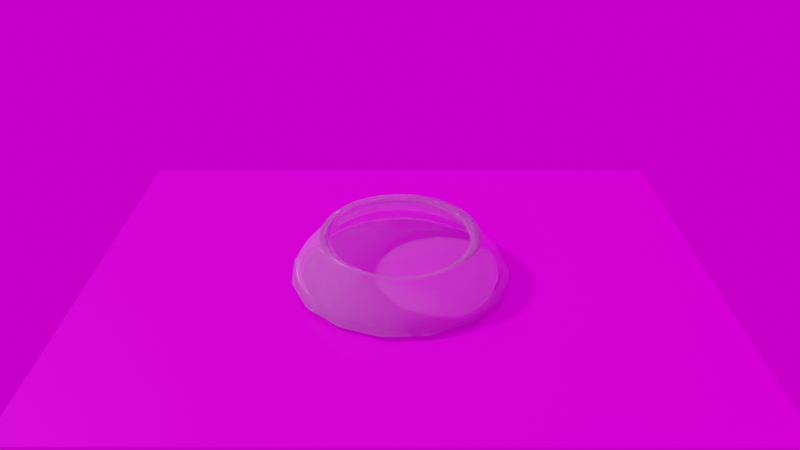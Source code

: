 # Source: GenerateTransparentVesselImages_Depth_Normal.blend  (saved by Blender 2.91.10; exported with 4.5.12 LTS)
import bpy
from mathutils import Matrix  # noqa: F401  (used for matrix-valued properties, if any)

bpy.ops.wm.read_factory_settings(use_empty=True)
scene = bpy.context.scene
scene.name = 'Scene'

# ---- collections
col_collection = bpy.data.collections.new('Collection'); scene.collection.children.link(col_collection)

# ---- images (referenced by path relative to the original .blend; pixels are not part of the script)
import os
ASSET_DIR = os.environ.get("B2B_ASSET_DIR", "")  # directory of the original .blend (textures are referenced by path, not embedded)
HERE = os.path.dirname(os.path.abspath(__file__))  # packed textures are extracted next to this script under _unpacked/

def load_image(name, relpath, width, height, colorspace="sRGB"):
    """Load a texture the original file referenced (path relative to the .blend, or extracted next to this script)."""
    p = next((c for c in (os.path.join(HERE, relpath), os.path.join(ASSET_DIR, relpath)) if relpath and os.path.exists(c)), "")
    if p:
        img = bpy.data.images.load(p, check_existing=True)
        img.name = name
    else:  # same state as the original file: an image datablock whose file is absent (Cycles renders it pink)
        img = bpy.data.images.new(name, width, height)
        img.source = "FILE"
        img.filepath = "//" + (relpath or name)
    img.colorspace_settings.name = colorspace
    return img
img_black_jpg = load_image('black.jpg', 'PBRMaterials/black.jpg', 1024, 1024, 'sRGB')
img_crystal_002_rough_jpg = load_image('Crystal_002_ROUGH.jpg', 'PBRMaterials/Crystal_002_SD/Crystal_002_ROUGH.jpg', 1024, 1024, 'sRGB')
img_crystal_002_color_jpg = load_image('Crystal_002_COLOR.jpg', 'PBRMaterials/Crystal_002_SD/Crystal_002_COLOR.jpg', 1024, 1024, 'sRGB')
img_crystal_002_norm_jpg = load_image('Crystal_002_NORM.jpg', 'PBRMaterials/Crystal_002_SD/Crystal_002_NORM.jpg', 1024, 1024, 'sRGB')
img_crystal_002_disp_png = load_image('Crystal_002_DISP.png', 'PBRMaterials/Crystal_002_SD/Crystal_002_DISP.png', 1024, 1024, 'sRGB')
img_the_lost_city_2k_hdr = load_image('the_lost_city_2k.hdr', 'HDRI_BackGround/the_lost_city_2k.hdr', 1024, 1024, 'Linear Rec.709')

# ---- materials (node trees are filled in below, after node groups)
mat_glass = bpy.data.materials.new('Glass')
mat_pbrmaterial = bpy.data.materials.new('PbrMaterial')
mat_pbrmaterial.displacement_method = 'BOTH'

# ---- material node trees
mat_glass.use_nodes = True; mat_glass.node_tree.nodes.clear()
_N = mat_glass.node_tree.nodes; _L = mat_glass.node_tree.links
n0 = _N.new('ShaderNodeOutputMaterial'); n0.name = 'Material Output'; n0.location = (30, 672)
n1 = _N.new('ShaderNodeBsdfPrincipled'); n1.name = 'Principled BSDF'; n1.location = (-487, 650)
n1.distribution = 'GGX'
n1.subsurface_method = 'BURLEY'
n1.inputs[0].default_value = (1.0, 1.0, 1.0, 1.0)
n1.inputs[2].default_value = 0.0
n1.inputs[3].default_value = 1.45
n1.inputs[13].default_value = 0.0
n1.inputs[18].default_value = 0.946
n1.inputs[27].default_value = (0.0, 0.0, 0.0, 1.0)
n1.inputs[28].default_value = 1.0
_L.new(n1.outputs[0], n0.inputs[0])
n0.is_active_output = True
mat_pbrmaterial.use_nodes = True; mat_pbrmaterial.node_tree.nodes.clear()
_N = mat_pbrmaterial.node_tree.nodes; _L = mat_pbrmaterial.node_tree.links
n0 = _N.new('NodeFrame'); n0.name = 'Frame'; n0.location = (-2017, 2763)
n0.label = 'Mapping'
n0.width = 400
n1 = _N.new('NodeFrame'); n1.name = 'Frame.001'; n1.location = (-1375, 2963)
n1.label = 'Textures'
n1.width = 358
n2 = _N.new('ShaderNodeDisplacement'); n2.name = 'Displacement'; n2.location = (-737, 2173)
n2.inputs[1].default_value = 1.0
n2.inputs[2].default_value = 0.5927
n3 = _N.new('ShaderNodeNormalMap'); n3.name = 'Normal Map'; n3.location = (-987, 2373)
n4 = _N.new('ShaderNodeMapping'); n4.name = 'Mapping'; n4.location = (230, -30)
n4.inputs[1].default_value = (2.5, 0.8041, 6.9)
n4.inputs[2].default_value = (-0.185, 0.8041, -0.04887)
n4.inputs[3].default_value = (1.131, 1.131, 1.131)
n5 = _N.new('ShaderNodeTexCoord'); n5.name = 'Texture Coordinate'; n5.location = (30, -30)
n6 = _N.new('ShaderNodeBsdfPrincipled'); n6.name = 'Principled BSDF'; n6.location = (-737, 2733)
n6.distribution = 'GGX'
n6.subsurface_method = 'BURLEY'
n6.inputs[3].default_value = 1.45
n6.inputs[27].default_value = (0.0, 0.0, 0.0, 1.0)
n6.inputs[28].default_value = 1.0
n7 = _N.new('ShaderNodeOutputMaterial'); n7.name = 'Material Output'; n7.location = (-447, 2733)
n8 = _N.new('ShaderNodeTexImage'); n8.name = 'Image Texture.004'; n8.location = (-1557, 2917)
n8.label = 'Metallic'
n8.image = img_black_jpg
n8.projection = 'BOX'
n9 = _N.new('NodeReroute'); n9.name = 'Reroute'; n9.location = (38, -1073)
n9.width = 16
n9.socket_idname = 'NodeSocketVector'
n10 = _N.new('ShaderNodeTexImage'); n10.name = 'Image Texture.002'; n10.location = (88, -310)
n10.label = 'Roughness'
n10.image = img_crystal_002_rough_jpg
n10.projection = 'BOX'
n10.projection_blend = 0.1014
n11 = _N.new('ShaderNodeTexImage'); n11.name = 'Image Texture.001'; n11.location = (88, -30)
n11.label = 'Base Color'
n11.image = img_crystal_002_color_jpg
n11.projection = 'BOX'
n12 = _N.new('ShaderNodeTexImage'); n12.name = 'Image Texture.003'; n12.location = (88, -590)
n12.label = 'Normal'
n12.image = img_crystal_002_norm_jpg
n12.projection = 'BOX'
n12.projection_blend = 0.1014
n13 = _N.new('ShaderNodeTexImage'); n13.name = 'Image Texture'; n13.location = (88, -870)
n13.label = 'Displacement'
n13.image = img_crystal_002_disp_png
n13.projection = 'BOX'
n13.projection_blend = 0.1051
n4.parent = n0
n5.parent = n0
n9.parent = n1
n10.parent = n1
n11.parent = n1
n12.parent = n1
n13.parent = n1
_L.new(n6.outputs[0], n7.inputs[0])
_L.new(n13.outputs[0], n2.inputs[0])
_L.new(n2.outputs[0], n7.inputs[2])
_L.new(n11.outputs[0], n6.inputs[0])
_L.new(n10.outputs[0], n6.inputs[2])
_L.new(n12.outputs[0], n3.inputs[1])
_L.new(n3.outputs[0], n6.inputs[5])
_L.new(n9.outputs[0], n11.inputs[0])
_L.new(n9.outputs[0], n10.inputs[0])
_L.new(n9.outputs[0], n12.inputs[0])
_L.new(n9.outputs[0], n13.inputs[0])
_L.new(n4.outputs[0], n9.inputs[0])
_L.new(n5.outputs[3], n4.inputs[0])
_L.new(n9.outputs[0], n8.inputs[0])
_L.new(n8.outputs[0], n6.inputs[1])
n7.is_active_output = True

# ---- world
world_world = bpy.data.worlds.new('World'); scene.world = world_world
world_world.use_nodes = True; world_world.node_tree.nodes.clear()
_N = world_world.node_tree.nodes; _L = world_world.node_tree.links
n0 = _N.new('ShaderNodeOutputWorld'); n0.name = 'World Output'; n0.location = (300, 300)
n1 = _N.new('ShaderNodeBackground'); n1.name = 'Background'; n1.location = (10, 300)
n1.inputs[0].default_value = (0.05088, 0.05088, 0.05088, 1.0)
n2 = _N.new('ShaderNodeOutputWorld'); n2.name = 'World Output.001'; n2.location = (-984, 1005)
n3 = _N.new('ShaderNodeBackground'); n3.name = 'Background.001'; n3.location = (-1061, 839)
n3.inputs[1].default_value = 0.8232
n4 = _N.new('ShaderNodeTexEnvironment'); n4.name = 'Environment Texture'; n4.location = (-1453, 957)
n4.image = img_the_lost_city_2k_hdr
n4.interpolation = 'Closest'
_L.new(n1.outputs[0], n0.inputs[0])
_L.new(n4.outputs[0], n3.inputs[0])
_L.new(n3.outputs[0], n2.inputs[0])
n2.is_active_output = True
world_world.color = (0.05088, 0.05088, 0.05088)
world_world.use_sun_shadow = False
world_world.sun_shadow_jitter_overblur = 0.0

# ---- cameras
cam_camera_012 = bpy.data.cameras.new('Camera.012')
cam_camera_012.lens = 32.0

# ---- meshes
me_vessel = bpy.data.meshes.new('Vessel')
me_vessel.from_pydata([(34.5, 0.0, 0.0), (31.87, 13.2, 0.0), (24.39, 24.39, 0.0), (13.2, 31.87, 0.0), (2.112e-15, 34.5, 0.0), (-13.2, 31.87, 0.0), (-24.39, 24.39, 0.0), (-31.87, 13.2, 0.0), (-34.5, 4.225e-15, 0.0), (-31.87, -13.2, 0.0), (-24.39, -24.39, 0.0), (-13.2, -31.87, 0.0), (-6.337e-15, -34.5, 0.0), (13.2, -31.87, 0.0), (24.39, -24.39, 0.0), (31.87, -13.2, 0.0), (34.37, 0.0, 1.0), (31.75, 13.15, 1.0), (24.3, 24.3, 1.0), (13.15, 31.75, 1.0), (2.104e-15, 34.37, 1.0), (-13.15, 31.75, 1.0), (-24.3, 24.3, 1.0), (-31.75, 13.15, 1.0), (-34.37, 4.209e-15, 1.0), (-31.75, -13.15, 1.0), (-24.3, -24.3, 1.0), (-13.15, -31.75, 1.0), (-6.313e-15, -34.37, 1.0), (13.15, -31.75, 1.0), (24.3, -24.3, 1.0), (31.75, -13.15, 1.0), (34.03, 0.0, 2.0), (31.44, 13.02, 2.0), (24.06, 24.06, 2.0), (13.02, 31.44, 2.0), (2.084e-15, 34.03, 2.0), (-13.02, 31.44, 2.0), (-24.06, 24.06, 2.0), (-31.44, 13.02, 2.0), (-34.03, 4.167e-15, 2.0), (-31.44, -13.02, 2.0), (-24.06, -24.06, 2.0), (-13.02, -31.44, 2.0), (-6.251e-15, -34.03, 2.0), (13.02, -31.44, 2.0), (24.06, -24.06, 2.0), (31.44, -13.02, 2.0), (33.49, 0.0, 3.0), (30.94, 12.82, 3.0), (23.68, 23.68, 3.0), (12.82, 30.94, 3.0), (2.051e-15, 33.49, 3.0), (-12.82, 30.94, 3.0), (-23.68, 23.68, 3.0), (-30.94, 12.82, 3.0), (-33.49, 4.102e-15, 3.0), (-30.94, -12.82, 3.0), (-23.68, -23.68, 3.0), (-12.82, -30.94, 3.0), (-6.152e-15, -33.49, 3.0), (12.82, -30.94, 3.0), (23.68, -23.68, 3.0), (30.94, -12.82, 3.0), (32.79, 0.0, 4.0), (30.29, 12.55, 4.0), (23.18, 23.18, 4.0), (12.55, 30.29, 4.0), (2.008e-15, 32.79, 4.0), (-12.55, 30.29, 4.0), (-23.18, 23.18, 4.0), (-30.29, 12.55, 4.0), (-32.79, 4.015e-15, 4.0), (-30.29, -12.55, 4.0), (-23.18, -23.18, 4.0), (-12.55, -30.29, 4.0), (-6.023e-15, -32.79, 4.0), (12.55, -30.29, 4.0), (23.18, -23.18, 4.0), (30.29, -12.55, 4.0), (31.95, 0.0, 5.0), (29.52, 12.23, 5.0), (22.59, 22.59, 5.0), (12.23, 29.52, 5.0), (1.956e-15, 31.95, 5.0), (-12.23, 29.52, 5.0), (-22.59, 22.59, 5.0), (-29.52, 12.23, 5.0), (-31.95, 3.912e-15, 5.0), (-29.52, -12.23, 5.0), (-22.59, -22.59, 5.0), (-12.23, -29.52, 5.0), (-5.869e-15, -31.95, 5.0), (12.23, -29.52, 5.0), (22.59, -22.59, 5.0), (29.52, -12.23, 5.0), (31.01, 0.0, 6.0), (28.65, 11.87, 6.0), (21.93, 21.93, 6.0), (11.87, 28.65, 6.0), (1.899e-15, 31.01, 6.0), (-11.87, 28.65, 6.0), (-21.93, 21.93, 6.0), (-28.65, 11.87, 6.0), (-31.01, 3.798e-15, 6.0), (-28.65, -11.87, 6.0), (-21.93, -21.93, 6.0), (-11.87, -28.65, 6.0), (-5.697e-15, -31.01, 6.0), (11.87, -28.65, 6.0), (21.93, -21.93, 6.0), (28.65, -11.87, 6.0), (30.02, 0.0, 7.0), (27.74, 11.49, 7.0), (21.23, 21.23, 7.0), (11.49, 27.74, 7.0), (1.838e-15, 30.02, 7.0), (-11.49, 27.74, 7.0), (-21.23, 21.23, 7.0), (-27.74, 11.49, 7.0), (-30.02, 3.676e-15, 7.0), (-27.74, -11.49, 7.0), (-21.23, -21.23, 7.0), (-11.49, -27.74, 7.0), (-5.515e-15, -30.02, 7.0), (11.49, -27.74, 7.0), (21.23, -21.23, 7.0), (27.74, -11.49, 7.0), (29.02, 0.0, 8.0), (26.81, 11.11, 8.0), (20.52, 20.52, 8.0), (11.11, 26.81, 8.0), (1.777e-15, 29.02, 8.0), (-11.11, 26.81, 8.0), (-20.52, 20.52, 8.0), (-26.81, 11.11, 8.0), (-29.02, 3.554e-15, 8.0), (-26.81, -11.11, 8.0), (-20.52, -20.52, 8.0), (-11.11, -26.81, 8.0), (-5.331e-15, -29.02, 8.0), (11.11, -26.81, 8.0), (20.52, -20.52, 8.0), (26.81, -11.11, 8.0), (28.07, 0.0, 9.0), (25.93, 10.74, 9.0), (19.85, 19.85, 9.0), (10.74, 25.93, 9.0), (1.719e-15, 28.07, 9.0), (-10.74, 25.93, 9.0), (-19.85, 19.85, 9.0), (-25.93, 10.74, 9.0), (-28.07, 3.437e-15, 9.0), (-25.93, -10.74, 9.0), (-19.85, -19.85, 9.0), (-10.74, -25.93, 9.0), (-5.156e-15, -28.07, 9.0), (10.74, -25.93, 9.0), (19.85, -19.85, 9.0), (25.93, -10.74, 9.0), (27.19, 0.0, 10.0), (25.12, 10.41, 10.0), (19.23, 19.23, 10.0), (10.41, 25.12, 10.0), (1.665e-15, 27.19, 10.0), (-10.41, 25.12, 10.0), (-19.23, 19.23, 10.0), (-25.12, 10.41, 10.0), (-27.19, 3.33e-15, 10.0), (-25.12, -10.41, 10.0), (-19.23, -19.23, 10.0), (-10.41, -25.12, 10.0), (-4.996e-15, -27.19, 10.0), (10.41, -25.12, 10.0), (19.23, -19.23, 10.0), (25.12, -10.41, 10.0), (26.45, 0.0, 11.0), (24.43, 10.12, 11.0), (18.7, 18.7, 11.0), (10.12, 24.43, 11.0), (1.619e-15, 26.45, 11.0), (-10.12, 24.43, 11.0), (-18.7, 18.7, 11.0), (-24.43, 10.12, 11.0), (-26.45, 3.239e-15, 11.0), (-24.43, -10.12, 11.0), (-18.7, -18.7, 11.0), (-10.12, -24.43, 11.0), (-4.858e-15, -26.45, 11.0), (10.12, -24.43, 11.0), (18.7, -18.7, 11.0), (24.43, -10.12, 11.0), (25.86, 0.0, 12.0), (23.89, 9.897, 12.0), (18.29, 18.29, 12.0), (9.897, 23.89, 12.0), (1.584e-15, 25.86, 12.0), (-9.897, 23.89, 12.0), (-18.29, 18.29, 12.0), (-23.89, 9.897, 12.0), (-25.86, 3.167e-15, 12.0), (-23.89, -9.897, 12.0), (-18.29, -18.29, 12.0), (-9.897, -23.89, 12.0), (-4.751e-15, -25.86, 12.0), (9.897, -23.89, 12.0), (18.29, -18.29, 12.0), (23.89, -9.897, 12.0), (25.46, 0.0, 13.0), (23.53, 9.745, 13.0), (18.01, 18.01, 13.0), (9.745, 23.53, 13.0), (1.559e-15, 25.46, 13.0), (-9.745, 23.53, 13.0), (-18.01, 18.01, 13.0), (-23.53, 9.745, 13.0), (-25.46, 3.119e-15, 13.0), (-23.53, -9.745, 13.0), (-18.01, -18.01, 13.0), (-9.745, -23.53, 13.0), (-4.678e-15, -25.46, 13.0), (9.745, -23.53, 13.0), (18.01, -18.01, 13.0), (23.53, -9.745, 13.0)], [], [(0, 1, 17, 16), (1, 2, 18, 17), (2, 3, 19, 18), (3, 4, 20, 19), (4, 5, 21, 20), (5, 6, 22, 21), (6, 7, 23, 22), (7, 8, 24, 23), (8, 9, 25, 24), (9, 10, 26, 25), (10, 11, 27, 26), (11, 12, 28, 27), (12, 13, 29, 28), (13, 14, 30, 29), (14, 15, 31, 30), (15, 0, 16, 31), (16, 17, 33, 32), (17, 18, 34, 33), (18, 19, 35, 34), (19, 20, 36, 35), (20, 21, 37, 36), (21, 22, 38, 37), (22, 23, 39, 38), (23, 24, 40, 39), (24, 25, 41, 40), (25, 26, 42, 41), (26, 27, 43, 42), (27, 28, 44, 43), (28, 29, 45, 44), (29, 30, 46, 45), (30, 31, 47, 46), (31, 16, 32, 47), (32, 33, 49, 48), (33, 34, 50, 49), (34, 35, 51, 50), (35, 36, 52, 51), (36, 37, 53, 52), (37, 38, 54, 53), (38, 39, 55, 54), (39, 40, 56, 55), (40, 41, 57, 56), (41, 42, 58, 57), (42, 43, 59, 58), (43, 44, 60, 59), (44, 45, 61, 60), (45, 46, 62, 61), (46, 47, 63, 62), (47, 32, 48, 63), (48, 49, 65, 64), (49, 50, 66, 65), (50, 51, 67, 66), (51, 52, 68, 67), (52, 53, 69, 68), (53, 54, 70, 69), (54, 55, 71, 70), (55, 56, 72, 71), (56, 57, 73, 72), (57, 58, 74, 73), (58, 59, 75, 74), (59, 60, 76, 75), (60, 61, 77, 76), (61, 62, 78, 77), (62, 63, 79, 78), (63, 48, 64, 79), (64, 65, 81, 80), (65, 66, 82, 81), (66, 67, 83, 82), (67, 68, 84, 83), (68, 69, 85, 84), (69, 70, 86, 85), (70, 71, 87, 86), (71, 72, 88, 87), (72, 73, 89, 88), (73, 74, 90, 89), (74, 75, 91, 90), (75, 76, 92, 91), (76, 77, 93, 92), (77, 78, 94, 93), (78, 79, 95, 94), (79, 64, 80, 95), (80, 81, 97, 96), (81, 82, 98, 97), (82, 83, 99, 98), (83, 84, 100, 99), (84, 85, 101, 100), (85, 86, 102, 101), (86, 87, 103, 102), (87, 88, 104, 103), (88, 89, 105, 104), (89, 90, 106, 105), (90, 91, 107, 106), (91, 92, 108, 107), (92, 93, 109, 108), (93, 94, 110, 109), (94, 95, 111, 110), (95, 80, 96, 111), (96, 97, 113, 112), (97, 98, 114, 113), (98, 99, 115, 114), (99, 100, 116, 115), (100, 101, 117, 116), (101, 102, 118, 117), (102, 103, 119, 118), (103, 104, 120, 119), (104, 105, 121, 120), (105, 106, 122, 121), (106, 107, 123, 122), (107, 108, 124, 123), (108, 109, 125, 124), (109, 110, 126, 125), (110, 111, 127, 126), (111, 96, 112, 127), (112, 113, 129, 128), (113, 114, 130, 129), (114, 115, 131, 130), (115, 116, 132, 131), (116, 117, 133, 132), (117, 118, 134, 133), (118, 119, 135, 134), (119, 120, 136, 135), (120, 121, 137, 136), (121, 122, 138, 137), (122, 123, 139, 138), (123, 124, 140, 139), (124, 125, 141, 140), (125, 126, 142, 141), (126, 127, 143, 142), (127, 112, 128, 143), (128, 129, 145, 144), (129, 130, 146, 145), (130, 131, 147, 146), (131, 132, 148, 147), (132, 133, 149, 148), (133, 134, 150, 149), (134, 135, 151, 150), (135, 136, 152, 151), (136, 137, 153, 152), (137, 138, 154, 153), (138, 139, 155, 154), (139, 140, 156, 155), (140, 141, 157, 156), (141, 142, 158, 157), (142, 143, 159, 158), (143, 128, 144, 159), (144, 145, 161, 160), (145, 146, 162, 161), (146, 147, 163, 162), (147, 148, 164, 163), (148, 149, 165, 164), (149, 150, 166, 165), (150, 151, 167, 166), (151, 152, 168, 167), (152, 153, 169, 168), (153, 154, 170, 169), (154, 155, 171, 170), (155, 156, 172, 171), (156, 157, 173, 172), (157, 158, 174, 173), (158, 159, 175, 174), (159, 144, 160, 175), (160, 161, 177, 176), (161, 162, 178, 177), (162, 163, 179, 178), (163, 164, 180, 179), (164, 165, 181, 180), (165, 166, 182, 181), (166, 167, 183, 182), (167, 168, 184, 183), (168, 169, 185, 184), (169, 170, 186, 185), (170, 171, 187, 186), (171, 172, 188, 187), (172, 173, 189, 188), (173, 174, 190, 189), (174, 175, 191, 190), (175, 160, 176, 191), (176, 177, 193, 192), (177, 178, 194, 193), (178, 179, 195, 194), (179, 180, 196, 195), (180, 181, 197, 196), (181, 182, 198, 197), (182, 183, 199, 198), (183, 184, 200, 199), (184, 185, 201, 200), (185, 186, 202, 201), (186, 187, 203, 202), (187, 188, 204, 203), (188, 189, 205, 204), (189, 190, 206, 205), (190, 191, 207, 206), (191, 176, 192, 207), (192, 193, 209, 208), (193, 194, 210, 209), (194, 195, 211, 210), (195, 196, 212, 211), (196, 197, 213, 212), (197, 198, 214, 213), (198, 199, 215, 214), (199, 200, 216, 215), (200, 201, 217, 216), (201, 202, 218, 217), (202, 203, 219, 218), (203, 204, 220, 219), (204, 205, 221, 220), (205, 206, 222, 221), (206, 207, 223, 222), (207, 192, 208, 223), (0, 1, 2, 3, 4, 5, 6, 7, 8, 9, 10, 11, 12, 13, 14, 15)])
me_vessel.polygons.foreach_set('use_smooth', [True] * 209)
me_vessel.materials.append(mat_glass)
me_vessel.use_remesh_fix_poles = True
me_vessel.use_remesh_preserve_attributes = False
me_vessel.use_mirror_vertex_groups = False
me_vessel.update()
me_ground = bpy.data.meshes.new('Ground')
me_ground.from_pydata([(-1.0, -1.0, 0.0), (1.0, -1.0, 0.0), (-1.0, 1.0, 0.0), (1.0, 1.0, 0.0)], [], [(0, 1, 3, 2)])
_uv = me_ground.uv_layers.new(name='UVMap')
_uv.uv.foreach_set('vector', [0.0, 0.0, 1.0, 0.0, 1.0, 1.0, 0.0, 1.0])
me_ground.materials.append(mat_pbrmaterial)
me_ground.use_remesh_fix_poles = True
me_ground.use_remesh_preserve_attributes = False
me_ground.use_mirror_vertex_groups = False
me_ground.update()

# ---- objects
ob_vessel = bpy.data.objects.new('Vessel', me_vessel)
ob_ground = bpy.data.objects.new('Ground', me_ground)
ob_camera = bpy.data.objects.new('Camera', cam_camera_012)

# ---- transforms, parenting, visibility, modifiers, constraints
ob_vessel.location = (0.0, 0.0, 0.0)
ob_vessel.lineart.crease_threshold = 0.0
_m = ob_vessel.modifiers.new('Subdivision', 'SUBSURF')
_m.uv_smooth = 'PRESERVE_CORNERS'
_m.levels = 2
_m.render_levels = 1
_m = ob_vessel.modifiers.new('Solidify', 'SOLIDIFY')
_m.thickness = 3.45
ob_ground.location = (0.0, 0.0, -1.0)
ob_ground.rotation_euler = (0.0, 0.0, 2.493)
ob_ground.scale = (97.52, 71.67, 1.0)
ob_ground.lineart.crease_threshold = 0.0
ob_camera.location = (113.0, 149.0, 128.0)
ob_camera.rotation_euler = (1.03, 0.0, 2.493)
ob_camera.lineart.crease_threshold = 0.0

# ---- collection membership
scene.collection.objects.link(ob_vessel)
scene.collection.objects.link(ob_ground)
scene.collection.objects.link(ob_camera)

# ---- scene / render settings (as saved in the file)
scene.camera = ob_camera
scene.frame_start = 1; scene.frame_end = 250; scene.frame_set(20)
scene.render.engine = 'CYCLES'
scene.render.image_settings.file_format = 'OPEN_EXR'
scene.render.image_settings.color_depth = '16'
scene.cycles.feature_set = 'EXPERIMENTAL'
scene.cycles.use_denoising = False
scene.cycles.samples = 90
scene.cycles.sampling_pattern = 'TABULATED_SOBOL'
scene.cycles.use_adaptive_sampling = False
scene.cycles.use_light_tree = False
scene.view_settings.view_transform = 'Filmic'
bpy.context.view_layer.update()

# ---- added for rendering (the .blend has no usable light): sun
light_auto_sun = bpy.data.lights.new('AutoSun', 'SUN')
light_auto_sun.energy = 3.0
light_auto_sun.angle = 0.0523599
ob_auto_sun = bpy.data.objects.new('AutoSun', light_auto_sun)
scene.collection.objects.link(ob_auto_sun)
ob_auto_sun.rotation_euler = (0.872665, 0.174533, 0.523599)
bpy.context.view_layer.update()
